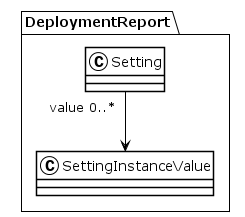

The diagram above was rendered by PlantUML. Its source (embedded in the PNG):
@startuml
!theme plain
package DeploymentReport {
class Setting {
}
Setting "value 0..*" --> SettingInstanceValue
class SettingInstanceValue {
}
}
@enduml